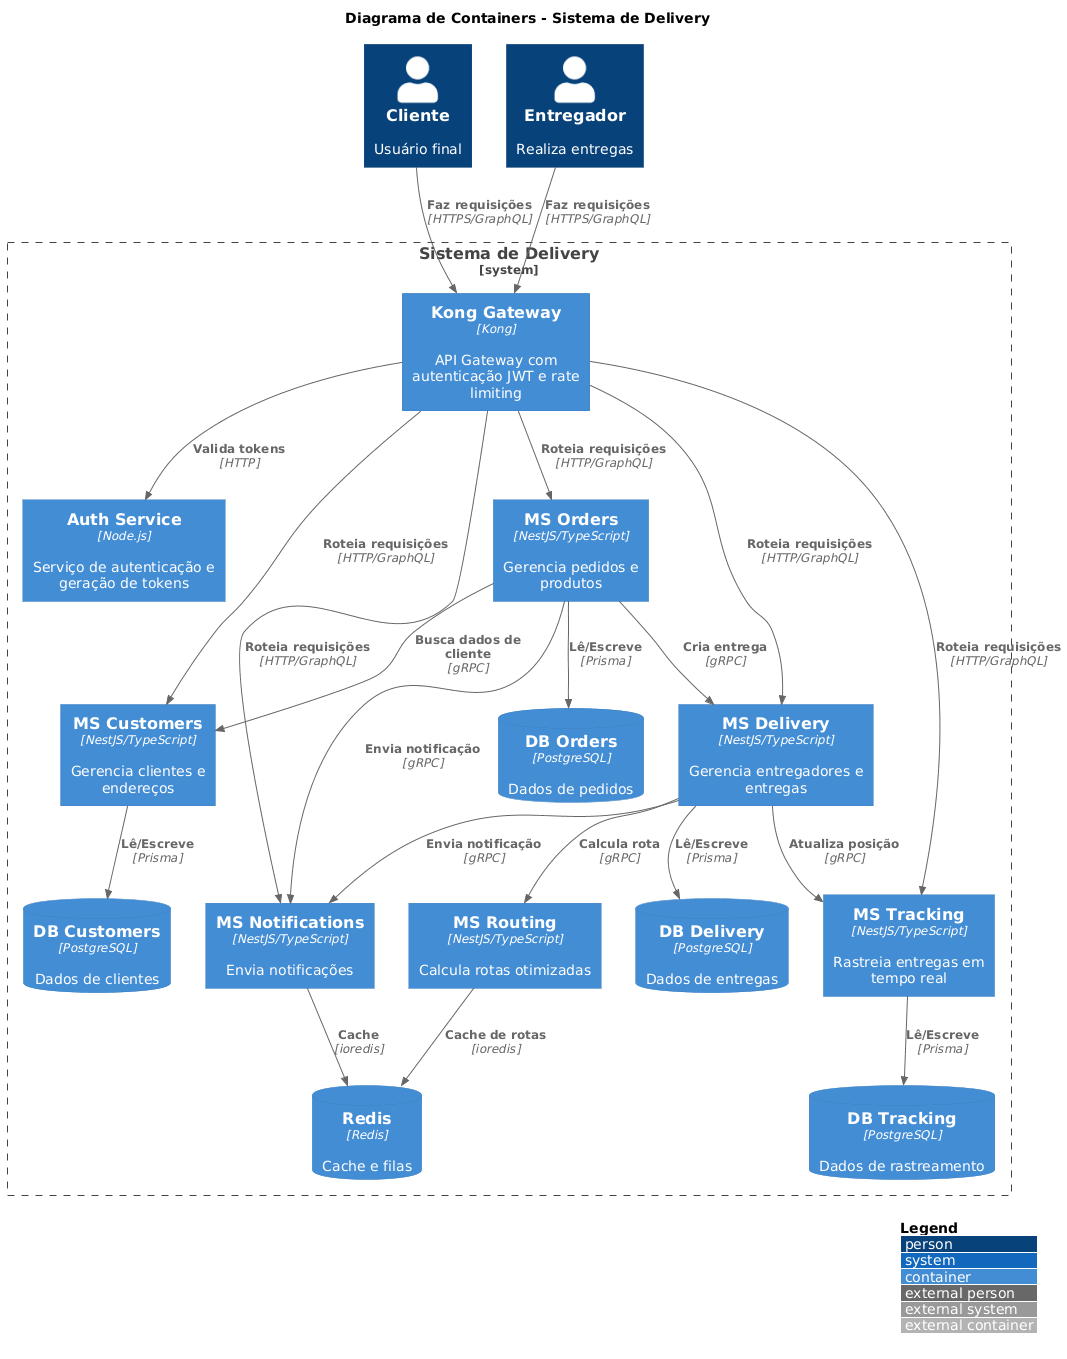

The diagram above was rendered by PlantUML. Its source (embedded in the PNG):
@startuml
!include https://raw.githubusercontent.com/plantuml-stdlib/C4-PlantUML/master/C4_Container.puml

LAYOUT_WITH_LEGEND()

title Diagrama de Containers - Sistema de Delivery

Person(cliente, "Cliente", "Usuário final")
Person(entregador, "Entregador", "Realiza entregas")

System_Boundary(sistema, "Sistema de Delivery") {
    Container(apiGateway, "Kong Gateway", "Kong", "API Gateway com autenticação JWT e rate limiting")
    Container(authService, "Auth Service", "Node.js", "Serviço de autenticação e geração de tokens")
    
    Container(msCustomers, "MS Customers", "NestJS/TypeScript", "Gerencia clientes e endereços")
    Container(msOrders, "MS Orders", "NestJS/TypeScript", "Gerencia pedidos e produtos")
    Container(msDelivery, "MS Delivery", "NestJS/TypeScript", "Gerencia entregadores e entregas")
    Container(msNotifications, "MS Notifications", "NestJS/TypeScript", "Envia notificações")
    Container(msRouting, "MS Routing", "NestJS/TypeScript", "Calcula rotas otimizadas")
    Container(msTracking, "MS Tracking", "NestJS/TypeScript", "Rastreia entregas em tempo real")
    
    ContainerDb(dbCustomers, "DB Customers", "PostgreSQL", "Dados de clientes")
    ContainerDb(dbOrders, "DB Orders", "PostgreSQL", "Dados de pedidos")
    ContainerDb(dbDelivery, "DB Delivery", "PostgreSQL", "Dados de entregas")
    ContainerDb(dbTracking, "DB Tracking", "PostgreSQL", "Dados de rastreamento")
    
    ContainerDb(redis, "Redis", "Redis", "Cache e filas")
}

Rel(cliente, apiGateway, "Faz requisições", "HTTPS/GraphQL")
Rel(entregador, apiGateway, "Faz requisições", "HTTPS/GraphQL")

Rel(apiGateway, authService, "Valida tokens", "HTTP")
Rel(apiGateway, msCustomers, "Roteia requisições", "HTTP/GraphQL")
Rel(apiGateway, msOrders, "Roteia requisições", "HTTP/GraphQL")
Rel(apiGateway, msDelivery, "Roteia requisições", "HTTP/GraphQL")
Rel(apiGateway, msNotifications, "Roteia requisições", "HTTP/GraphQL")
Rel(apiGateway, msTracking, "Roteia requisições", "HTTP/GraphQL")

Rel(msOrders, msCustomers, "Busca dados de cliente", "gRPC")
Rel(msOrders, msNotifications, "Envia notificação", "gRPC")
Rel(msOrders, msDelivery, "Cria entrega", "gRPC")

Rel(msDelivery, msRouting, "Calcula rota", "gRPC")
Rel(msDelivery, msTracking, "Atualiza posição", "gRPC")
Rel(msDelivery, msNotifications, "Envia notificação", "gRPC")

Rel(msCustomers, dbCustomers, "Lê/Escreve", "Prisma")
Rel(msOrders, dbOrders, "Lê/Escreve", "Prisma")
Rel(msDelivery, dbDelivery, "Lê/Escreve", "Prisma")
Rel(msTracking, dbTracking, "Lê/Escreve", "Prisma")

Rel(msNotifications, redis, "Cache", "ioredis")
Rel(msRouting, redis, "Cache de rotas", "ioredis")
@enduml